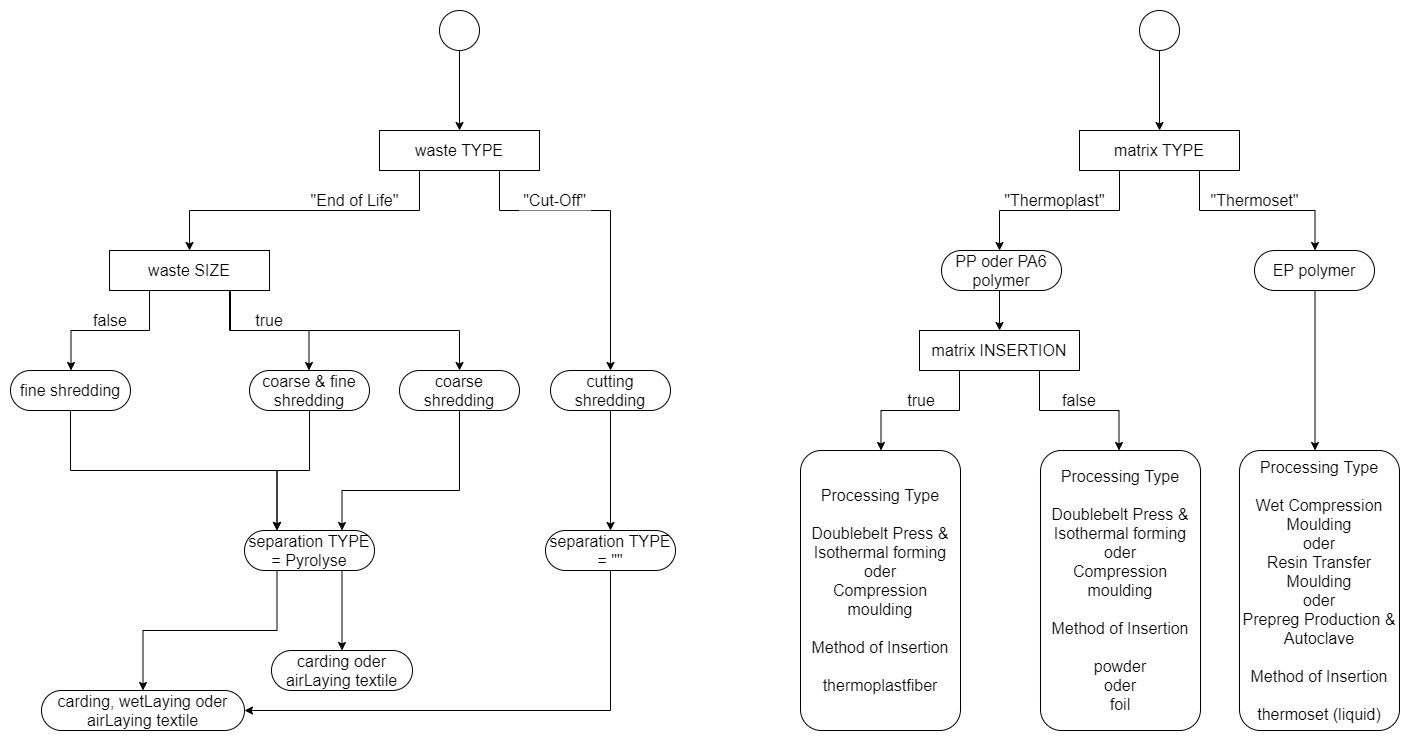

The diagram above was exported from draw.io. Its source (the exported page's mxGraphModel, read from the mxfile embedded in the PNG):
<mxGraphModel dx="526" dy="798" grid="1" gridSize="10" guides="1" tooltips="1" connect="1" arrows="1" fold="1" page="0" pageScale="1" pageWidth="827" pageHeight="1169" math="0" shadow="0">
  <root>
    <mxCell id="0" />
    <mxCell id="1" parent="0" />
    <mxCell id="4PtgZ7WCmGB3xISar7nr-1" style="edgeStyle=orthogonalEdgeStyle;rounded=0;orthogonalLoop=1;jettySize=auto;html=1;entryX=0.5;entryY=0;entryDx=0;entryDy=0;fillColor=#d5e8d4;strokeWidth=1;" parent="1" source="4PtgZ7WCmGB3xISar7nr-2" target="4PtgZ7WCmGB3xISar7nr-5" edge="1">
      <mxGeometry relative="1" as="geometry">
        <mxPoint x="1519" y="140" as="targetPoint" />
      </mxGeometry>
    </mxCell>
    <mxCell id="4PtgZ7WCmGB3xISar7nr-2" value="" style="shape=mxgraph.bpmn.shape;html=1;verticalLabelPosition=bottom;labelBackgroundColor=#ffffff;verticalAlign=top;align=center;perimeter=ellipsePerimeter;outlineConnect=0;outline=standard;symbol=general;fillColor=#FFFFFF;" parent="1" vertex="1">
      <mxGeometry x="1559" y="40" width="40" height="40" as="geometry" />
    </mxCell>
    <mxCell id="4PtgZ7WCmGB3xISar7nr-3" style="edgeStyle=orthogonalEdgeStyle;rounded=0;orthogonalLoop=1;jettySize=auto;html=1;entryX=0.5;entryY=0;entryDx=0;entryDy=0;exitX=0.25;exitY=1;exitDx=0;exitDy=0;" parent="1" source="4PtgZ7WCmGB3xISar7nr-5" target="4PtgZ7WCmGB3xISar7nr-8" edge="1">
      <mxGeometry relative="1" as="geometry" />
    </mxCell>
    <mxCell id="4PtgZ7WCmGB3xISar7nr-4" style="edgeStyle=orthogonalEdgeStyle;rounded=0;orthogonalLoop=1;jettySize=auto;html=1;exitX=0.75;exitY=1;exitDx=0;exitDy=0;entryX=0.5;entryY=0;entryDx=0;entryDy=0;strokeWidth=1;fillColor=#d5e8d4;" parent="1" source="4PtgZ7WCmGB3xISar7nr-5" target="4PtgZ7WCmGB3xISar7nr-18" edge="1">
      <mxGeometry relative="1" as="geometry">
        <mxPoint x="1734.5" y="400" as="targetPoint" />
        <Array as="points">
          <mxPoint x="1619" y="240" />
          <mxPoint x="1730" y="240" />
        </Array>
      </mxGeometry>
    </mxCell>
    <mxCell id="4PtgZ7WCmGB3xISar7nr-5" value="&lt;font style=&quot;font-size: 16px&quot;&gt;waste TYPE&lt;/font&gt;" style="rounded=0;whiteSpace=wrap;html=1;fontSize=15;fillColor=#FFFFFF;" parent="1" vertex="1">
      <mxGeometry x="1499" y="160" width="160" height="40" as="geometry" />
    </mxCell>
    <mxCell id="4PtgZ7WCmGB3xISar7nr-6" style="edgeStyle=orthogonalEdgeStyle;rounded=0;orthogonalLoop=1;jettySize=auto;html=1;exitX=0.25;exitY=1;exitDx=0;exitDy=0;entryX=0.5;entryY=0;entryDx=0;entryDy=0;" parent="1" source="4PtgZ7WCmGB3xISar7nr-8" edge="1">
      <mxGeometry relative="1" as="geometry">
        <mxPoint x="1190.5" y="400" as="targetPoint" />
        <Array as="points">
          <mxPoint x="1269" y="360" />
          <mxPoint x="1191" y="360" />
        </Array>
      </mxGeometry>
    </mxCell>
    <mxCell id="4PtgZ7WCmGB3xISar7nr-7" style="edgeStyle=orthogonalEdgeStyle;rounded=0;orthogonalLoop=1;jettySize=auto;html=1;entryX=0.5;entryY=0;entryDx=0;entryDy=0;exitX=0.75;exitY=1;exitDx=0;exitDy=0;" parent="1" source="4PtgZ7WCmGB3xISar7nr-8" edge="1">
      <mxGeometry relative="1" as="geometry">
        <mxPoint x="1428.5" y="400" as="targetPoint" />
      </mxGeometry>
    </mxCell>
    <mxCell id="YF-GDeegj9PdUL73PGVd-2" style="edgeStyle=orthogonalEdgeStyle;rounded=0;orthogonalLoop=1;jettySize=auto;html=1;entryX=0.5;entryY=0;entryDx=0;entryDy=0;exitX=0.75;exitY=1;exitDx=0;exitDy=0;" parent="1" source="4PtgZ7WCmGB3xISar7nr-8" target="YF-GDeegj9PdUL73PGVd-1" edge="1">
      <mxGeometry relative="1" as="geometry">
        <Array as="points">
          <mxPoint x="1349" y="321" />
          <mxPoint x="1350" y="321" />
          <mxPoint x="1350" y="360" />
          <mxPoint x="1579" y="360" />
        </Array>
      </mxGeometry>
    </mxCell>
    <mxCell id="4PtgZ7WCmGB3xISar7nr-8" value="&lt;font style=&quot;font-size: 16px&quot;&gt;waste SIZE&lt;/font&gt;" style="rounded=0;whiteSpace=wrap;html=1;fontSize=15;" parent="1" vertex="1">
      <mxGeometry x="1229" y="280" width="160" height="40" as="geometry" />
    </mxCell>
    <mxCell id="4PtgZ7WCmGB3xISar7nr-9" value="&lt;font style=&quot;font-size: 16px&quot;&gt;&quot;End of Life&quot;&lt;/font&gt;" style="text;html=1;strokeColor=none;fillColor=none;align=center;verticalAlign=middle;whiteSpace=wrap;rounded=0;" parent="1" vertex="1">
      <mxGeometry x="1420" y="220" width="109" height="20" as="geometry" />
    </mxCell>
    <mxCell id="4PtgZ7WCmGB3xISar7nr-10" value="&lt;font style=&quot;font-size: 16px&quot;&gt;&quot;Cut-Off&quot;&lt;/font&gt;" style="text;html=1;align=center;verticalAlign=middle;whiteSpace=wrap;rounded=0;fillColor=#FFFFFF;" parent="1" vertex="1">
      <mxGeometry x="1639" y="220" width="71" height="20" as="geometry" />
    </mxCell>
    <mxCell id="4PtgZ7WCmGB3xISar7nr-11" value="&lt;font style=&quot;font-size: 16px&quot;&gt;false&lt;/font&gt;" style="text;html=1;strokeColor=none;fillColor=none;align=center;verticalAlign=middle;whiteSpace=wrap;rounded=0;" parent="1" vertex="1">
      <mxGeometry x="1210" y="340" width="40" height="20" as="geometry" />
    </mxCell>
    <mxCell id="4PtgZ7WCmGB3xISar7nr-12" value="&lt;font style=&quot;font-size: 16px&quot;&gt;true&lt;/font&gt;" style="text;html=1;strokeColor=none;fillColor=none;align=center;verticalAlign=middle;whiteSpace=wrap;rounded=0;" parent="1" vertex="1">
      <mxGeometry x="1369" y="340" width="40" height="20" as="geometry" />
    </mxCell>
    <mxCell id="4PtgZ7WCmGB3xISar7nr-15" style="edgeStyle=orthogonalEdgeStyle;rounded=0;orthogonalLoop=1;jettySize=auto;html=1;entryX=0.5;entryY=0;entryDx=0;entryDy=0;fillColor=#d5e8d4;strokeWidth=1;" parent="1" target="VAJZzs5Xl2ZkTUAiNiuZ-1" edge="1">
      <mxGeometry relative="1" as="geometry">
        <mxPoint x="1734.5294117647059" y="440" as="sourcePoint" />
        <mxPoint x="1860" y="670" as="targetPoint" />
        <Array as="points">
          <mxPoint x="1730" y="440" />
          <mxPoint x="1730" y="560" />
        </Array>
      </mxGeometry>
    </mxCell>
    <mxCell id="VAJZzs5Xl2ZkTUAiNiuZ-6" style="edgeStyle=orthogonalEdgeStyle;rounded=0;orthogonalLoop=1;jettySize=auto;html=1;entryX=0.25;entryY=0;entryDx=0;entryDy=0;" parent="1" source="4PtgZ7WCmGB3xISar7nr-16" target="VAJZzs5Xl2ZkTUAiNiuZ-2" edge="1">
      <mxGeometry relative="1" as="geometry" />
    </mxCell>
    <mxCell id="4PtgZ7WCmGB3xISar7nr-16" value="&lt;font style=&quot;font-size: 16px&quot;&gt;coarse &amp;amp; fine shredding&lt;/font&gt;" style="rounded=1;whiteSpace=wrap;html=1;arcSize=50;" parent="1" vertex="1">
      <mxGeometry x="1369" y="400" width="120" height="40" as="geometry" />
    </mxCell>
    <mxCell id="VAJZzs5Xl2ZkTUAiNiuZ-8" style="edgeStyle=orthogonalEdgeStyle;rounded=0;orthogonalLoop=1;jettySize=auto;html=1;entryX=0.25;entryY=0;entryDx=0;entryDy=0;" parent="1" source="4PtgZ7WCmGB3xISar7nr-17" target="VAJZzs5Xl2ZkTUAiNiuZ-2" edge="1">
      <mxGeometry relative="1" as="geometry">
        <Array as="points">
          <mxPoint x="1190" y="500" />
          <mxPoint x="1397" y="500" />
        </Array>
      </mxGeometry>
    </mxCell>
    <mxCell id="4PtgZ7WCmGB3xISar7nr-17" value="&lt;font style=&quot;font-size: 16px&quot;&gt;fine shredding&lt;/font&gt;" style="rounded=1;whiteSpace=wrap;html=1;arcSize=50;" parent="1" vertex="1">
      <mxGeometry x="1130" y="400" width="120" height="40" as="geometry" />
    </mxCell>
    <mxCell id="4PtgZ7WCmGB3xISar7nr-18" value="&lt;font style=&quot;font-size: 16px&quot;&gt;cutting shredding&lt;/font&gt;" style="rounded=1;whiteSpace=wrap;html=1;arcSize=50;strokeWidth=1;fillColor=#FFFFFF;" parent="1" vertex="1">
      <mxGeometry x="1670" y="400" width="120" height="40" as="geometry" />
    </mxCell>
    <mxCell id="4PtgZ7WCmGB3xISar7nr-19" value="&lt;font style=&quot;font-size: 16px&quot;&gt;carding, wetLaying oder airLaying textile&lt;/font&gt;" style="rounded=1;whiteSpace=wrap;html=1;arcSize=50;" parent="1" vertex="1">
      <mxGeometry x="1161" y="720" width="203" height="40" as="geometry" />
    </mxCell>
    <mxCell id="4PtgZ7WCmGB3xISar7nr-20" value="&lt;font style=&quot;font-size: 16px&quot;&gt;carding oder airLaying textile&lt;/font&gt;" style="rounded=1;whiteSpace=wrap;html=1;arcSize=50;fillColor=#FFFFFF;" parent="1" vertex="1">
      <mxGeometry x="1391" y="680" width="141" height="40" as="geometry" />
    </mxCell>
    <mxCell id="VAJZzs5Xl2ZkTUAiNiuZ-4" style="edgeStyle=orthogonalEdgeStyle;rounded=0;orthogonalLoop=1;jettySize=auto;html=1;entryX=0.75;entryY=0;entryDx=0;entryDy=0;" parent="1" source="YF-GDeegj9PdUL73PGVd-1" target="VAJZzs5Xl2ZkTUAiNiuZ-2" edge="1">
      <mxGeometry relative="1" as="geometry">
        <Array as="points">
          <mxPoint x="1579" y="520" />
          <mxPoint x="1462" y="520" />
        </Array>
      </mxGeometry>
    </mxCell>
    <mxCell id="YF-GDeegj9PdUL73PGVd-1" value="&lt;font style=&quot;font-size: 16px&quot;&gt;coarse shredding&lt;/font&gt;" style="rounded=1;whiteSpace=wrap;html=1;arcSize=50;" parent="1" vertex="1">
      <mxGeometry x="1519" y="400" width="120" height="40" as="geometry" />
    </mxCell>
    <mxCell id="iVQHeZkeuDh29bFEfC48-1" value="&lt;font style=&quot;font-size: 16px&quot;&gt;&quot;Thermoset&quot;&lt;/font&gt;" style="text;html=1;align=center;verticalAlign=middle;whiteSpace=wrap;rounded=0;fillColor=#FFFFFF;" parent="1" vertex="1">
      <mxGeometry x="2330" y="220" width="89" height="20" as="geometry" />
    </mxCell>
    <mxCell id="iVQHeZkeuDh29bFEfC48-2" style="edgeStyle=orthogonalEdgeStyle;rounded=0;orthogonalLoop=1;jettySize=auto;html=1;entryX=0.5;entryY=0;entryDx=0;entryDy=0;fillColor=#d5e8d4;strokeWidth=1;" parent="1" source="iVQHeZkeuDh29bFEfC48-3" target="iVQHeZkeuDh29bFEfC48-6" edge="1">
      <mxGeometry relative="1" as="geometry">
        <mxPoint x="2219" y="140" as="targetPoint" />
      </mxGeometry>
    </mxCell>
    <mxCell id="iVQHeZkeuDh29bFEfC48-3" value="" style="shape=mxgraph.bpmn.shape;html=1;verticalLabelPosition=bottom;labelBackgroundColor=#ffffff;verticalAlign=top;align=center;perimeter=ellipsePerimeter;outlineConnect=0;outline=standard;symbol=general;fillColor=#FFFFFF;" parent="1" vertex="1">
      <mxGeometry x="2259" y="40" width="40" height="40" as="geometry" />
    </mxCell>
    <mxCell id="iVQHeZkeuDh29bFEfC48-4" style="edgeStyle=orthogonalEdgeStyle;rounded=0;orthogonalLoop=1;jettySize=auto;html=1;exitX=0.75;exitY=1;exitDx=0;exitDy=0;entryX=0.5;entryY=0;entryDx=0;entryDy=0;strokeWidth=1;fillColor=#d5e8d4;" parent="1" source="iVQHeZkeuDh29bFEfC48-6" edge="1">
      <mxGeometry relative="1" as="geometry">
        <mxPoint x="2434.5" y="280" as="targetPoint" />
        <Array as="points">
          <mxPoint x="2319" y="240" />
          <mxPoint x="2435" y="240" />
        </Array>
      </mxGeometry>
    </mxCell>
    <mxCell id="iVQHeZkeuDh29bFEfC48-5" style="edgeStyle=orthogonalEdgeStyle;rounded=0;orthogonalLoop=1;jettySize=auto;html=1;entryX=0.5;entryY=0;entryDx=0;entryDy=0;exitX=0.25;exitY=1;exitDx=0;exitDy=0;" parent="1" source="iVQHeZkeuDh29bFEfC48-6" edge="1">
      <mxGeometry relative="1" as="geometry">
        <mxPoint x="2119" y="280" as="targetPoint" />
      </mxGeometry>
    </mxCell>
    <mxCell id="iVQHeZkeuDh29bFEfC48-6" value="&lt;font style=&quot;font-size: 16px&quot;&gt;matrix TYPE&lt;/font&gt;" style="rounded=0;whiteSpace=wrap;html=1;fontSize=15;fillColor=#FFFFFF;" parent="1" vertex="1">
      <mxGeometry x="2199" y="160" width="160" height="40" as="geometry" />
    </mxCell>
    <mxCell id="iVQHeZkeuDh29bFEfC48-7" style="edgeStyle=orthogonalEdgeStyle;rounded=0;orthogonalLoop=1;jettySize=auto;html=1;entryX=0.5;entryY=0;entryDx=0;entryDy=0;exitX=0.25;exitY=1;exitDx=0;exitDy=0;" parent="1" source="iVQHeZkeuDh29bFEfC48-13" edge="1">
      <mxGeometry relative="1" as="geometry">
        <mxPoint x="2000.5" y="480" as="targetPoint" />
        <Array as="points">
          <mxPoint x="2079" y="440" />
          <mxPoint x="2001" y="440" />
        </Array>
        <mxPoint x="2079" y="450" as="sourcePoint" />
      </mxGeometry>
    </mxCell>
    <mxCell id="iVQHeZkeuDh29bFEfC48-8" style="edgeStyle=orthogonalEdgeStyle;rounded=0;orthogonalLoop=1;jettySize=auto;html=1;entryX=0.5;entryY=0;entryDx=0;entryDy=0;" parent="1" target="iVQHeZkeuDh29bFEfC48-13" edge="1">
      <mxGeometry relative="1" as="geometry">
        <mxPoint x="2119" y="320" as="sourcePoint" />
      </mxGeometry>
    </mxCell>
    <mxCell id="iVQHeZkeuDh29bFEfC48-9" value="&lt;font style=&quot;font-size: 16px&quot;&gt;true&lt;/font&gt;" style="text;html=1;strokeColor=none;fillColor=none;align=center;verticalAlign=middle;whiteSpace=wrap;rounded=0;" parent="1" vertex="1">
      <mxGeometry x="2021" y="420" width="40" height="20" as="geometry" />
    </mxCell>
    <mxCell id="iVQHeZkeuDh29bFEfC48-10" style="edgeStyle=orthogonalEdgeStyle;rounded=0;orthogonalLoop=1;jettySize=auto;html=1;entryX=0.5;entryY=0;entryDx=0;entryDy=0;strokeWidth=1;fillColor=#d5e8d4;" parent="1" edge="1">
      <mxGeometry relative="1" as="geometry">
        <mxPoint x="2434.5" y="320" as="sourcePoint" />
        <mxPoint x="2434.5" y="480" as="targetPoint" />
      </mxGeometry>
    </mxCell>
    <mxCell id="iVQHeZkeuDh29bFEfC48-11" value="&lt;font style=&quot;font-size: 16px&quot;&gt;&quot;Thermoplast&quot;&lt;/font&gt;" style="text;html=1;strokeColor=none;fillColor=none;align=center;verticalAlign=middle;whiteSpace=wrap;rounded=0;" parent="1" vertex="1">
      <mxGeometry x="2129.5" y="220" width="89" height="20" as="geometry" />
    </mxCell>
    <mxCell id="iVQHeZkeuDh29bFEfC48-12" style="edgeStyle=orthogonalEdgeStyle;rounded=0;orthogonalLoop=1;jettySize=auto;html=1;entryX=0.5;entryY=0;entryDx=0;entryDy=0;exitX=0.75;exitY=1;exitDx=0;exitDy=0;" parent="1" source="iVQHeZkeuDh29bFEfC48-13" edge="1">
      <mxGeometry relative="1" as="geometry">
        <mxPoint x="2238.5" y="480" as="targetPoint" />
        <Array as="points">
          <mxPoint x="2159" y="440" />
          <mxPoint x="2239" y="440" />
        </Array>
      </mxGeometry>
    </mxCell>
    <mxCell id="iVQHeZkeuDh29bFEfC48-13" value="&lt;font style=&quot;font-size: 16px&quot;&gt;matrix INSERTION&lt;/font&gt;" style="rounded=0;whiteSpace=wrap;html=1;fontSize=15;" parent="1" vertex="1">
      <mxGeometry x="2039" y="360" width="160" height="40" as="geometry" />
    </mxCell>
    <mxCell id="iVQHeZkeuDh29bFEfC48-14" value="&lt;font style=&quot;font-size: 16px&quot;&gt;false&lt;/font&gt;" style="text;html=1;strokeColor=none;fillColor=none;align=center;verticalAlign=middle;whiteSpace=wrap;rounded=0;" parent="1" vertex="1">
      <mxGeometry x="2178.5" y="420" width="40" height="20" as="geometry" />
    </mxCell>
    <mxCell id="iVQHeZkeuDh29bFEfC48-15" value="&lt;font style=&quot;font-size: 16px&quot;&gt;PP oder PA6 polymer&lt;/font&gt;" style="rounded=1;whiteSpace=wrap;html=1;arcSize=50;" parent="1" vertex="1">
      <mxGeometry x="2061" y="280" width="120" height="40" as="geometry" />
    </mxCell>
    <mxCell id="iVQHeZkeuDh29bFEfC48-16" value="&lt;font style=&quot;font-size: 16px&quot;&gt;EP polymer&lt;/font&gt;" style="rounded=1;whiteSpace=wrap;html=1;arcSize=50;fillColor=#FFFFFF;" parent="1" vertex="1">
      <mxGeometry x="2374" y="280" width="120" height="40" as="geometry" />
    </mxCell>
    <mxCell id="iVQHeZkeuDh29bFEfC48-17" value="&lt;font style=&quot;font-size: 16px&quot;&gt;Processing Type&lt;br&gt;&lt;br&gt;Doublebelt Press &amp;amp;&lt;br&gt;Isothermal forming&lt;br&gt;oder&lt;br&gt;Compression moulding&lt;br&gt;&lt;br&gt;Method of Insertion&lt;br&gt;&lt;br&gt;thermoplastfiber&lt;/font&gt;&lt;span style=&quot;font-size: 15px&quot;&gt;&lt;br&gt;&lt;/span&gt;" style="rounded=1;whiteSpace=wrap;html=1;arcSize=13;" parent="1" vertex="1">
      <mxGeometry x="1920" y="480" width="160" height="280" as="geometry" />
    </mxCell>
    <mxCell id="iVQHeZkeuDh29bFEfC48-18" value="&lt;font style=&quot;font-size: 16px&quot;&gt;Processing Type&lt;br&gt;&lt;br&gt;Doublebelt Press &amp;amp;&lt;br&gt;Isothermal forming&lt;br&gt;oder&lt;br&gt;Compression moulding&lt;br&gt;&lt;br&gt;Method of Insertion&lt;br&gt;&lt;br&gt;powder&lt;br&gt;oder&lt;br&gt;foil&lt;/font&gt;" style="rounded=1;whiteSpace=wrap;html=1;arcSize=13;" parent="1" vertex="1">
      <mxGeometry x="2160" y="480" width="160" height="280" as="geometry" />
    </mxCell>
    <mxCell id="iVQHeZkeuDh29bFEfC48-19" value="&lt;font style=&quot;font-size: 16px&quot;&gt;Processing Type&lt;br&gt;&lt;br&gt;Wet Compression Moulding&lt;br&gt;oder&lt;br&gt;Resin Transfer Moulding&lt;br&gt;oder&lt;br&gt;Prepreg Production &amp;amp; Autoclave&lt;br&gt;&lt;br&gt;Method of Insertion&lt;br&gt;&lt;br&gt;thermoset (liquid)&lt;/font&gt;&lt;span style=&quot;font-size: 15px&quot;&gt;&lt;br&gt;&lt;/span&gt;" style="rounded=1;whiteSpace=wrap;html=1;arcSize=13;fillColor=#FFFFFF;" parent="1" vertex="1">
      <mxGeometry x="2359" y="480" width="160" height="280" as="geometry" />
    </mxCell>
    <mxCell id="pPWdn2EVDQM8Q68GZed6-2" style="edgeStyle=orthogonalEdgeStyle;rounded=0;orthogonalLoop=1;jettySize=auto;html=1;entryX=1;entryY=0.5;entryDx=0;entryDy=0;" edge="1" parent="1" source="VAJZzs5Xl2ZkTUAiNiuZ-1" target="4PtgZ7WCmGB3xISar7nr-19">
      <mxGeometry relative="1" as="geometry">
        <mxPoint x="1350" y="800" as="targetPoint" />
        <Array as="points">
          <mxPoint x="1730" y="740" />
        </Array>
      </mxGeometry>
    </mxCell>
    <mxCell id="VAJZzs5Xl2ZkTUAiNiuZ-1" value="&lt;font style=&quot;font-size: 16px&quot;&gt;separation TYPE&lt;br&gt;= &quot;&quot;&lt;br&gt;&lt;/font&gt;" style="rounded=1;whiteSpace=wrap;html=1;arcSize=50;" parent="1" vertex="1">
      <mxGeometry x="1665" y="560" width="130" height="40" as="geometry" />
    </mxCell>
    <mxCell id="VAJZzs5Xl2ZkTUAiNiuZ-7" style="edgeStyle=orthogonalEdgeStyle;rounded=0;orthogonalLoop=1;jettySize=auto;html=1;entryX=0.5;entryY=0;entryDx=0;entryDy=0;exitX=0.25;exitY=1;exitDx=0;exitDy=0;" parent="1" source="VAJZzs5Xl2ZkTUAiNiuZ-2" target="4PtgZ7WCmGB3xISar7nr-19" edge="1">
      <mxGeometry relative="1" as="geometry" />
    </mxCell>
    <mxCell id="VAJZzs5Xl2ZkTUAiNiuZ-2" value="&lt;font style=&quot;font-size: 16px&quot;&gt;separation TYPE&lt;br&gt;= Pyrolyse&lt;br&gt;&lt;/font&gt;" style="rounded=1;whiteSpace=wrap;html=1;arcSize=50;" parent="1" vertex="1">
      <mxGeometry x="1364" y="560" width="130" height="40" as="geometry" />
    </mxCell>
    <mxCell id="pPWdn2EVDQM8Q68GZed6-1" style="edgeStyle=orthogonalEdgeStyle;rounded=0;orthogonalLoop=1;jettySize=auto;html=1;fillColor=#d5e8d4;strokeWidth=1;exitX=0.75;exitY=1;exitDx=0;exitDy=0;entryX=0.5;entryY=0;entryDx=0;entryDy=0;" edge="1" parent="1" source="VAJZzs5Xl2ZkTUAiNiuZ-2" target="4PtgZ7WCmGB3xISar7nr-20">
      <mxGeometry relative="1" as="geometry">
        <mxPoint x="1580" y="590" as="sourcePoint" />
        <mxPoint x="1462" y="670" as="targetPoint" />
        <Array as="points" />
      </mxGeometry>
    </mxCell>
  </root>
</mxGraphModel>